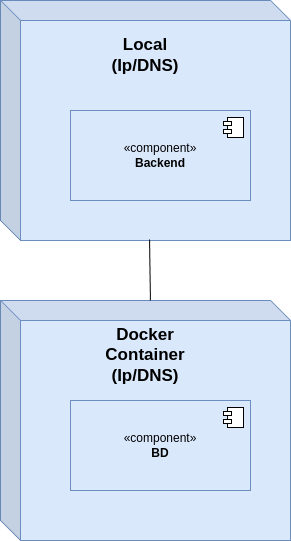

The diagram above was exported from draw.io. Its source (the exported page's mxGraphModel, read from the mxfile embedded in the PNG):
<mxGraphModel dx="1082" dy="915" grid="1" gridSize="10" guides="1" tooltips="1" connect="1" arrows="1" fold="1" page="1" pageScale="1" pageWidth="850" pageHeight="1100" math="0" shadow="0">
  <root>
    <mxCell id="0" />
    <mxCell id="1" parent="0" />
    <mxCell id="4" value="" style="shape=cube;whiteSpace=wrap;html=1;boundedLbl=1;backgroundOutline=1;darkOpacity=0.05;darkOpacity2=0.1;fillColor=#dae8fc;strokeColor=#6c8ebf;" parent="1" vertex="1">
      <mxGeometry x="280" y="250" width="290" height="240" as="geometry" />
    </mxCell>
    <mxCell id="2" value="«component»&lt;br&gt;&lt;b&gt;Backend&lt;/b&gt;" style="html=1;dropTarget=0;whiteSpace=wrap;fillColor=#dae8fc;strokeColor=#6c8ebf;" parent="1" vertex="1">
      <mxGeometry x="350" y="360" width="180" height="90" as="geometry" />
    </mxCell>
    <mxCell id="3" value="" style="shape=module;jettyWidth=8;jettyHeight=4;" parent="2" vertex="1">
      <mxGeometry x="1" width="20" height="20" relative="1" as="geometry">
        <mxPoint x="-27" y="7" as="offset" />
      </mxGeometry>
    </mxCell>
    <mxCell id="5" value="&lt;b&gt;&lt;font style=&quot;font-size: 17px;&quot;&gt;Local (Ip/DNS)&lt;/font&gt;&lt;/b&gt;" style="text;html=1;align=center;verticalAlign=middle;whiteSpace=wrap;rounded=0;" parent="1" vertex="1">
      <mxGeometry x="395" y="290" width="60" height="30" as="geometry" />
    </mxCell>
    <mxCell id="8" value="" style="shape=cube;whiteSpace=wrap;html=1;boundedLbl=1;backgroundOutline=1;darkOpacity=0.05;darkOpacity2=0.1;fillColor=#dae8fc;strokeColor=#6c8ebf;" parent="1" vertex="1">
      <mxGeometry x="280" y="550" width="290" height="240" as="geometry" />
    </mxCell>
    <mxCell id="6" value="«component»&lt;br&gt;&lt;b&gt;BD&lt;/b&gt;" style="html=1;dropTarget=0;whiteSpace=wrap;fillColor=#dae8fc;strokeColor=#6c8ebf;" parent="1" vertex="1">
      <mxGeometry x="350" y="650" width="180" height="90" as="geometry" />
    </mxCell>
    <mxCell id="7" value="" style="shape=module;jettyWidth=8;jettyHeight=4;" parent="6" vertex="1">
      <mxGeometry x="1" width="20" height="20" relative="1" as="geometry">
        <mxPoint x="-27" y="7" as="offset" />
      </mxGeometry>
    </mxCell>
    <mxCell id="11" value="&lt;b&gt;&lt;font style=&quot;font-size: 17px;&quot;&gt;Docker Container (Ip/DNS)&lt;/font&gt;&lt;/b&gt;" style="text;html=1;align=center;verticalAlign=middle;whiteSpace=wrap;rounded=0;" parent="1" vertex="1">
      <mxGeometry x="395" y="590" width="60" height="30" as="geometry" />
    </mxCell>
    <mxCell id="14" value="" style="endArrow=none;html=1;entryX=0.517;entryY=0;entryDx=0;entryDy=0;entryPerimeter=0;exitX=0.514;exitY=0.996;exitDx=0;exitDy=0;exitPerimeter=0;" parent="1" source="4" target="8" edge="1">
      <mxGeometry width="50" height="50" relative="1" as="geometry">
        <mxPoint x="400" y="490" as="sourcePoint" />
        <mxPoint x="450" y="440" as="targetPoint" />
      </mxGeometry>
    </mxCell>
  </root>
</mxGraphModel>